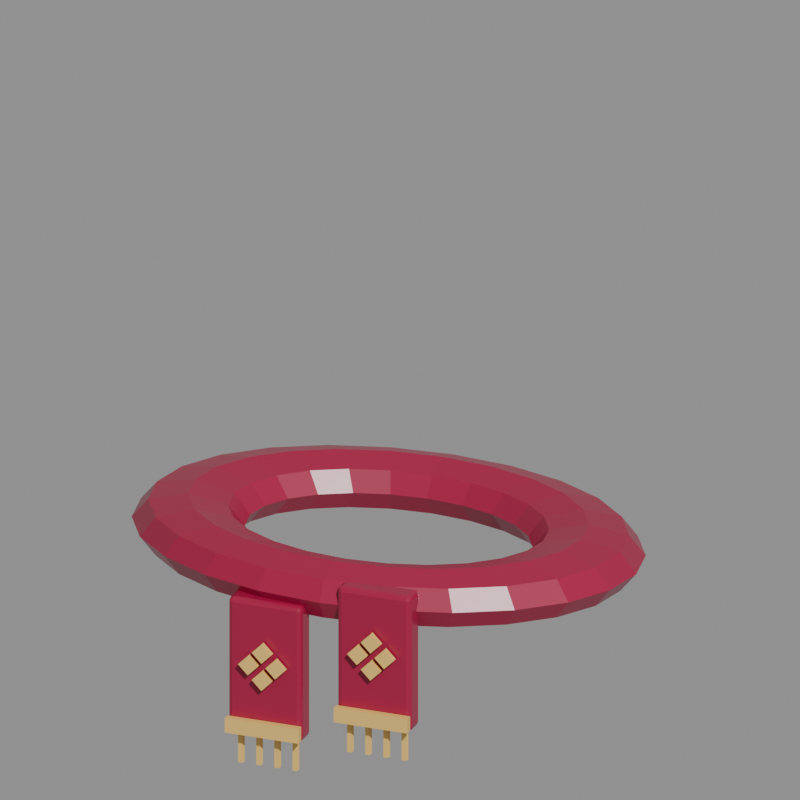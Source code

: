 # Source: silk-scarf.blend  (saved by Blender 5.2.44; exported with 4.5.12 LTS)
import bpy
from mathutils import Matrix  # noqa: F401  (used for matrix-valued properties, if any)

bpy.ops.wm.read_factory_settings(use_empty=True)
scene = bpy.context.scene
scene.name = 'Scene'

# ---- materials (node trees are filled in below, after node groups)
mat_silk_crimson = bpy.data.materials.new('silk-crimson')
mat_silk_crimson.diffuse_color = (0.3736, 0.009696, 0.05819, 1.0)
mat_silk_gold = bpy.data.materials.new('silk-gold')
mat_silk_gold.diffuse_color = (0.8751, 0.5732, 0.1542, 1.0)

# ---- material node trees
mat_silk_crimson.use_nodes = True; mat_silk_crimson.node_tree.nodes.clear()
_N = mat_silk_crimson.node_tree.nodes; _L = mat_silk_crimson.node_tree.links
n0 = _N.new('ShaderNodeBsdfPrincipled'); n0.name = 'Principled BSDF'; n0.location = (-200, 100)
n0.inputs[0].default_value = (0.3736, 0.009696, 0.05819, 1.0)
n0.inputs[2].default_value = 0.32
n0.inputs[10].default_value = 0.005
n1 = _N.new('ShaderNodeOutputMaterial'); n1.name = 'Material Output'; n1.location = (200, 100)
_L.new(n0.outputs[0], n1.inputs[0])
n1.is_active_output = True
mat_silk_gold.use_nodes = True; mat_silk_gold.node_tree.nodes.clear()
_N = mat_silk_gold.node_tree.nodes; _L = mat_silk_gold.node_tree.links
n0 = _N.new('ShaderNodeBsdfPrincipled'); n0.name = 'Principled BSDF'; n0.location = (-200, 100)
n0.inputs[0].default_value = (0.8751, 0.5732, 0.1542, 1.0)
n0.inputs[2].default_value = 0.4
n0.inputs[10].default_value = 0.005
n1 = _N.new('ShaderNodeOutputMaterial'); n1.name = 'Material Output'; n1.location = (200, 100)
_L.new(n0.outputs[0], n1.inputs[0])
n1.is_active_output = True

# ---- cameras
cam_preview = bpy.data.cameras.new('preview')
cam_preview.type = 'ORTHO'
cam_preview.ortho_scale = 0.654

# ---- meshes
me_torus = bpy.data.meshes.new('Torus')
me_torus.from_pydata([(0.218, 0.0, 0.0), (0.2039, 0.0, 0.03394), (0.17, 0.0, 0.048), (0.1361, 0.0, 0.03394), (0.122, 0.0, 5.878e-18), (0.1361, 0.0, -0.03394), (0.17, 0.0, -0.048), (0.2039, 0.0, -0.03394), (0.2106, 0.05642, 0.0), (0.197, 0.05278, 0.03394), (0.1642, 0.044, 0.048), (0.1314, 0.03521, 0.03394), (0.1178, 0.03158, 5.878e-18), (0.1314, 0.03521, -0.03394), (0.1642, 0.044, -0.048), (0.197, 0.05278, -0.03394), (0.1888, 0.109, 0.0), (0.1766, 0.102, 0.03394), (0.1472, 0.085, 0.048), (0.1178, 0.06803, 0.03394), (0.1057, 0.061, 5.878e-18), (0.1178, 0.06803, -0.03394), (0.1472, 0.085, -0.048), (0.1766, 0.102, -0.03394), (0.1541, 0.1541, 0.0), (0.1442, 0.1442, 0.03394), (0.1202, 0.1202, 0.048), (0.09621, 0.09621, 0.03394), (0.08627, 0.08627, 5.878e-18), (0.09621, 0.09621, -0.03394), (0.1202, 0.1202, -0.048), (0.1442, 0.1442, -0.03394), (0.109, 0.1888, 0.0), (0.102, 0.1766, 0.03394), (0.085, 0.1472, 0.048), (0.06803, 0.1178, 0.03394), (0.061, 0.1057, 5.878e-18), (0.06803, 0.1178, -0.03394), (0.085, 0.1472, -0.048), (0.102, 0.1766, -0.03394), (0.05642, 0.2106, 0.0), (0.05278, 0.197, 0.03394), (0.044, 0.1642, 0.048), (0.03521, 0.1314, 0.03394), (0.03158, 0.1178, 5.878e-18), (0.03521, 0.1314, -0.03394), (0.044, 0.1642, -0.048), (0.05278, 0.197, -0.03394), (1.646e-08, 0.218, 0.0), (1.54e-08, 0.2039, 0.03394), (1.283e-08, 0.17, 0.048), (1.027e-08, 0.1361, 0.03394), (9.211e-09, 0.122, 5.878e-18), (1.027e-08, 0.1361, -0.03394), (1.283e-08, 0.17, -0.048), (1.54e-08, 0.2039, -0.03394), (-0.05642, 0.2106, 0.0), (-0.05278, 0.197, 0.03394), (-0.044, 0.1642, 0.048), (-0.03521, 0.1314, 0.03394), (-0.03158, 0.1178, 5.878e-18), (-0.03521, 0.1314, -0.03394), (-0.044, 0.1642, -0.048), (-0.05278, 0.197, -0.03394), (-0.109, 0.1888, 0.0), (-0.102, 0.1766, 0.03394), (-0.085, 0.1472, 0.048), (-0.06803, 0.1178, 0.03394), (-0.061, 0.1057, 5.878e-18), (-0.06803, 0.1178, -0.03394), (-0.085, 0.1472, -0.048), (-0.102, 0.1766, -0.03394), (-0.1541, 0.1541, 0.0), (-0.1442, 0.1442, 0.03394), (-0.1202, 0.1202, 0.048), (-0.09621, 0.09621, 0.03394), (-0.08627, 0.08627, 5.878e-18), (-0.09621, 0.09621, -0.03394), (-0.1202, 0.1202, -0.048), (-0.1442, 0.1442, -0.03394), (-0.1888, 0.109, 0.0), (-0.1766, 0.102, 0.03394), (-0.1472, 0.085, 0.048), (-0.1178, 0.06803, 0.03394), (-0.1057, 0.061, 5.878e-18), (-0.1178, 0.06803, -0.03394), (-0.1472, 0.085, -0.048), (-0.1766, 0.102, -0.03394), (-0.2106, 0.05642, 0.0), (-0.197, 0.05278, 0.03394), (-0.1642, 0.044, 0.048), (-0.1314, 0.03521, 0.03394), (-0.1178, 0.03158, 5.878e-18), (-0.1314, 0.03521, -0.03394), (-0.1642, 0.044, -0.048), (-0.197, 0.05278, -0.03394), (-0.218, 1.906e-08, 0.0), (-0.2039, 1.783e-08, 0.03394), (-0.17, 1.486e-08, 0.048), (-0.1361, 1.189e-08, 0.03394), (-0.122, 1.067e-08, 5.878e-18), (-0.1361, 1.189e-08, -0.03394), (-0.17, 1.486e-08, -0.048), (-0.2039, 1.783e-08, -0.03394), (-0.2106, -0.05642, 0.0), (-0.197, -0.05278, 0.03394), (-0.1642, -0.044, 0.048), (-0.1314, -0.03521, 0.03394), (-0.1178, -0.03158, 5.878e-18), (-0.1314, -0.03521, -0.03394), (-0.1642, -0.044, -0.048), (-0.197, -0.05278, -0.03394), (-0.1888, -0.109, 0.0), (-0.1766, -0.102, 0.03394), (-0.1472, -0.085, 0.048), (-0.1178, -0.06803, 0.03394), (-0.1057, -0.061, 5.878e-18), (-0.1178, -0.06803, -0.03394), (-0.1472, -0.085, -0.048), (-0.1766, -0.102, -0.03394), (-0.1541, -0.1541, 0.0), (-0.1442, -0.1442, 0.03394), (-0.1202, -0.1202, 0.048), (-0.09621, -0.09621, 0.03394), (-0.08627, -0.08627, 5.878e-18), (-0.09621, -0.09621, -0.03394), (-0.1202, -0.1202, -0.048), (-0.1442, -0.1442, -0.03394), (-0.109, -0.1888, 0.0), (-0.102, -0.1766, 0.03394), (-0.085, -0.1472, 0.048), (-0.06803, -0.1178, 0.03394), (-0.061, -0.1057, 5.878e-18), (-0.06803, -0.1178, -0.03394), (-0.085, -0.1472, -0.048), (-0.102, -0.1766, -0.03394), (-0.05642, -0.2106, 0.0), (-0.05278, -0.197, 0.03394), (-0.044, -0.1642, 0.048), (-0.03521, -0.1314, 0.03394), (-0.03158, -0.1178, 5.878e-18), (-0.03521, -0.1314, -0.03394), (-0.044, -0.1642, -0.048), (-0.05278, -0.197, -0.03394), (1.646e-08, -0.218, 0.0), (1.54e-08, -0.2039, 0.03394), (1.283e-08, -0.17, 0.048), (1.027e-08, -0.1361, 0.03394), (9.211e-09, -0.122, 5.878e-18), (1.027e-08, -0.1361, -0.03394), (1.283e-08, -0.17, -0.048), (1.54e-08, -0.2039, -0.03394), (0.05642, -0.2106, 0.0), (0.05278, -0.197, 0.03394), (0.044, -0.1642, 0.048), (0.03521, -0.1314, 0.03394), (0.03158, -0.1178, 5.878e-18), (0.03521, -0.1314, -0.03394), (0.044, -0.1642, -0.048), (0.05278, -0.197, -0.03394), (0.109, -0.1888, 0.0), (0.102, -0.1766, 0.03394), (0.085, -0.1472, 0.048), (0.06803, -0.1178, 0.03394), (0.061, -0.1057, 5.878e-18), (0.06803, -0.1178, -0.03394), (0.085, -0.1472, -0.048), (0.102, -0.1766, -0.03394), (0.1541, -0.1541, 0.0), (0.1442, -0.1442, 0.03394), (0.1202, -0.1202, 0.048), (0.09621, -0.09621, 0.03394), (0.08627, -0.08627, 5.878e-18), (0.09621, -0.09621, -0.03394), (0.1202, -0.1202, -0.048), (0.1442, -0.1442, -0.03394), (0.1888, -0.109, 0.0), (0.1766, -0.102, 0.03394), (0.1472, -0.085, 0.048), (0.1178, -0.06803, 0.03394), (0.1057, -0.061, 5.878e-18), (0.1178, -0.06803, -0.03394), (0.1472, -0.085, -0.048), (0.1766, -0.102, -0.03394), (0.2106, -0.05642, 0.0), (0.197, -0.05278, 0.03394), (0.1642, -0.044, 0.048), (0.1314, -0.03521, 0.03394), (0.1178, -0.03158, 5.878e-18), (0.1314, -0.03521, -0.03394), (0.1642, -0.044, -0.048), (0.197, -0.05278, -0.03394)], [], [(0, 8, 9, 1), (1, 9, 10, 2), (2, 10, 11, 3), (3, 11, 12, 4), (4, 12, 13, 5), (5, 13, 14, 6), (6, 14, 15, 7), (7, 15, 8, 0), (8, 16, 17, 9), (9, 17, 18, 10), (10, 18, 19, 11), (11, 19, 20, 12), (12, 20, 21, 13), (13, 21, 22, 14), (14, 22, 23, 15), (15, 23, 16, 8), (16, 24, 25, 17), (17, 25, 26, 18), (18, 26, 27, 19), (19, 27, 28, 20), (20, 28, 29, 21), (21, 29, 30, 22), (22, 30, 31, 23), (23, 31, 24, 16), (24, 32, 33, 25), (25, 33, 34, 26), (26, 34, 35, 27), (27, 35, 36, 28), (28, 36, 37, 29), (29, 37, 38, 30), (30, 38, 39, 31), (31, 39, 32, 24), (32, 40, 41, 33), (33, 41, 42, 34), (34, 42, 43, 35), (35, 43, 44, 36), (36, 44, 45, 37), (37, 45, 46, 38), (38, 46, 47, 39), (39, 47, 40, 32), (40, 48, 49, 41), (41, 49, 50, 42), (42, 50, 51, 43), (43, 51, 52, 44), (44, 52, 53, 45), (45, 53, 54, 46), (46, 54, 55, 47), (47, 55, 48, 40), (48, 56, 57, 49), (49, 57, 58, 50), (50, 58, 59, 51), (51, 59, 60, 52), (52, 60, 61, 53), (53, 61, 62, 54), (54, 62, 63, 55), (55, 63, 56, 48), (56, 64, 65, 57), (57, 65, 66, 58), (58, 66, 67, 59), (59, 67, 68, 60), (60, 68, 69, 61), (61, 69, 70, 62), (62, 70, 71, 63), (63, 71, 64, 56), (64, 72, 73, 65), (65, 73, 74, 66), (66, 74, 75, 67), (67, 75, 76, 68), (68, 76, 77, 69), (69, 77, 78, 70), (70, 78, 79, 71), (71, 79, 72, 64), (72, 80, 81, 73), (73, 81, 82, 74), (74, 82, 83, 75), (75, 83, 84, 76), (76, 84, 85, 77), (77, 85, 86, 78), (78, 86, 87, 79), (79, 87, 80, 72), (80, 88, 89, 81), (81, 89, 90, 82), (82, 90, 91, 83), (83, 91, 92, 84), (84, 92, 93, 85), (85, 93, 94, 86), (86, 94, 95, 87), (87, 95, 88, 80), (88, 96, 97, 89), (89, 97, 98, 90), (90, 98, 99, 91), (91, 99, 100, 92), (92, 100, 101, 93), (93, 101, 102, 94), (94, 102, 103, 95), (95, 103, 96, 88), (96, 104, 105, 97), (97, 105, 106, 98), (98, 106, 107, 99), (99, 107, 108, 100), (100, 108, 109, 101), (101, 109, 110, 102), (102, 110, 111, 103), (103, 111, 104, 96), (104, 112, 113, 105), (105, 113, 114, 106), (106, 114, 115, 107), (107, 115, 116, 108), (108, 116, 117, 109), (109, 117, 118, 110), (110, 118, 119, 111), (111, 119, 112, 104), (112, 120, 121, 113), (113, 121, 122, 114), (114, 122, 123, 115), (115, 123, 124, 116), (116, 124, 125, 117), (117, 125, 126, 118), (118, 126, 127, 119), (119, 127, 120, 112), (120, 128, 129, 121), (121, 129, 130, 122), (122, 130, 131, 123), (123, 131, 132, 124), (124, 132, 133, 125), (125, 133, 134, 126), (126, 134, 135, 127), (127, 135, 128, 120), (128, 136, 137, 129), (129, 137, 138, 130), (130, 138, 139, 131), (131, 139, 140, 132), (132, 140, 141, 133), (133, 141, 142, 134), (134, 142, 143, 135), (135, 143, 136, 128), (136, 144, 145, 137), (137, 145, 146, 138), (138, 146, 147, 139), (139, 147, 148, 140), (140, 148, 149, 141), (141, 149, 150, 142), (142, 150, 151, 143), (143, 151, 144, 136), (144, 152, 153, 145), (145, 153, 154, 146), (146, 154, 155, 147), (147, 155, 156, 148), (148, 156, 157, 149), (149, 157, 158, 150), (150, 158, 159, 151), (151, 159, 152, 144), (152, 160, 161, 153), (153, 161, 162, 154), (154, 162, 163, 155), (155, 163, 164, 156), (156, 164, 165, 157), (157, 165, 166, 158), (158, 166, 167, 159), (159, 167, 160, 152), (160, 168, 169, 161), (161, 169, 170, 162), (162, 170, 171, 163), (163, 171, 172, 164), (164, 172, 173, 165), (165, 173, 174, 166), (166, 174, 175, 167), (167, 175, 168, 160), (168, 176, 177, 169), (169, 177, 178, 170), (170, 178, 179, 171), (171, 179, 180, 172), (172, 180, 181, 173), (173, 181, 182, 174), (174, 182, 183, 175), (175, 183, 176, 168), (176, 184, 185, 177), (177, 185, 186, 178), (178, 186, 187, 179), (179, 187, 188, 180), (180, 188, 189, 181), (181, 189, 190, 182), (182, 190, 191, 183), (183, 191, 184, 176), (184, 0, 1, 185), (185, 1, 2, 186), (186, 2, 3, 187), (187, 3, 4, 188), (188, 4, 5, 189), (189, 5, 6, 190), (190, 6, 7, 191), (191, 7, 0, 184)])
_uv = me_torus.uv_layers.new(name='UVMap')
_uv.uv.foreach_set('vector', [0.5, 0.5, 0.5417, 0.5, 0.5417, 0.625, 0.5, 0.625, 0.5, 0.625, 0.5417, 0.625, 0.5417, 0.75, 0.5, 0.75, 0.5, 0.75, 0.5417, 0.75, 0.5417, 0.875, 0.5, 0.875, 0.5, 0.875, 0.5417, 0.875, 0.5417, 1.0, 0.5, 1.0, 0.5, 0.0, 0.5417, 0.0, 0.5417, 0.125, 0.5, 0.125, 0.5, 0.125, 0.5417, 0.125, 0.5417, 0.25, 0.5, 0.25, 0.5, 0.25, 0.5417, 0.25, 0.5417, 0.375, 0.5, 0.375, 0.5, 0.375, 0.5417, 0.375, 0.5417, 0.5, 0.5, 0.5, 0.5417, 0.5, 0.5833, 0.5, 0.5833, 0.625, 0.5417, 0.625, 0.5417, 0.625, 0.5833, 0.625, 0.5833, 0.75, 0.5417, 0.75, 0.5417, 0.75, 0.5833, 0.75, 0.5833, 0.875, 0.5417, 0.875, 0.5417, 0.875, 0.5833, 0.875, 0.5833, 1.0, 0.5417, 1.0, 0.5417, 0.0, 0.5833, 0.0, 0.5833, 0.125, 0.5417, 0.125, 0.5417, 0.125, 0.5833, 0.125, 0.5833, 0.25, 0.5417, 0.25, 0.5417, 0.25, 0.5833, 0.25, 0.5833, 0.375, 0.5417, 0.375, 0.5417, 0.375, 0.5833, 0.375, 0.5833, 0.5, 0.5417, 0.5, 0.5833, 0.5, 0.625, 0.5, 0.625, 0.625, 0.5833, 0.625, 0.5833, 0.625, 0.625, 0.625, 0.625, 0.75, 0.5833, 0.75, 0.5833, 0.75, 0.625, 0.75, 0.625, 0.875, 0.5833, 0.875, 0.5833, 0.875, 0.625, 0.875, 0.625, 1.0, 0.5833, 1.0, 0.5833, 0.0, 0.625, 0.0, 0.625, 0.125, 0.5833, 0.125, 0.5833, 0.125, 0.625, 0.125, 0.625, 0.25, 0.5833, 0.25, 0.5833, 0.25, 0.625, 0.25, 0.625, 0.375, 0.5833, 0.375, 0.5833, 0.375, 0.625, 0.375, 0.625, 0.5, 0.5833, 0.5, 0.625, 0.5, 0.6667, 0.5, 0.6667, 0.625, 0.625, 0.625, 0.625, 0.625, 0.6667, 0.625, 0.6667, 0.75, 0.625, 0.75, 0.625, 0.75, 0.6667, 0.75, 0.6667, 0.875, 0.625, 0.875, 0.625, 0.875, 0.6667, 0.875, 0.6667, 1.0, 0.625, 1.0, 0.625, 0.0, 0.6667, 0.0, 0.6667, 0.125, 0.625, 0.125, 0.625, 0.125, 0.6667, 0.125, 0.6667, 0.25, 0.625, 0.25, 0.625, 0.25, 0.6667, 0.25, 0.6667, 0.375, 0.625, 0.375, 0.625, 0.375, 0.6667, 0.375, 0.6667, 0.5, 0.625, 0.5, 0.6667, 0.5, 0.7083, 0.5, 0.7083, 0.625, 0.6667, 0.625, 0.6667, 0.625, 0.7083, 0.625, 0.7083, 0.75, 0.6667, 0.75, 0.6667, 0.75, 0.7083, 0.75, 0.7083, 0.875, 0.6667, 0.875, 0.6667, 0.875, 0.7083, 0.875, 0.7083, 1.0, 0.6667, 1.0, 0.6667, 0.0, 0.7083, 0.0, 0.7083, 0.125, 0.6667, 0.125, 0.6667, 0.125, 0.7083, 0.125, 0.7083, 0.25, 0.6667, 0.25, 0.6667, 0.25, 0.7083, 0.25, 0.7083, 0.375, 0.6667, 0.375, 0.6667, 0.375, 0.7083, 0.375, 0.7083, 0.5, 0.6667, 0.5, 0.7083, 0.5, 0.75, 0.5, 0.75, 0.625, 0.7083, 0.625, 0.7083, 0.625, 0.75, 0.625, 0.75, 0.75, 0.7083, 0.75, 0.7083, 0.75, 0.75, 0.75, 0.75, 0.875, 0.7083, 0.875, 0.7083, 0.875, 0.75, 0.875, 0.75, 1.0, 0.7083, 1.0, 0.7083, 0.0, 0.75, 0.0, 0.75, 0.125, 0.7083, 0.125, 0.7083, 0.125, 0.75, 0.125, 0.75, 0.25, 0.7083, 0.25, 0.7083, 0.25, 0.75, 0.25, 0.75, 0.375, 0.7083, 0.375, 0.7083, 0.375, 0.75, 0.375, 0.75, 0.5, 0.7083, 0.5, 0.75, 0.5, 0.7917, 0.5, 0.7917, 0.625, 0.75, 0.625, 0.75, 0.625, 0.7917, 0.625, 0.7917, 0.75, 0.75, 0.75, 0.75, 0.75, 0.7917, 0.75, 0.7917, 0.875, 0.75, 0.875, 0.75, 0.875, 0.7917, 0.875, 0.7917, 1.0, 0.75, 1.0, 0.75, 0.0, 0.7917, 0.0, 0.7917, 0.125, 0.75, 0.125, 0.75, 0.125, 0.7917, 0.125, 0.7917, 0.25, 0.75, 0.25, 0.75, 0.25, 0.7917, 0.25, 0.7917, 0.375, 0.75, 0.375, 0.75, 0.375, 0.7917, 0.375, 0.7917, 0.5, 0.75, 0.5, 0.7917, 0.5, 0.8333, 0.5, 0.8333, 0.625, 0.7917, 0.625, 0.7917, 0.625, 0.8333, 0.625, 0.8333, 0.75, 0.7917, 0.75, 0.7917, 0.75, 0.8333, 0.75, 0.8333, 0.875, 0.7917, 0.875, 0.7917, 0.875, 0.8333, 0.875, 0.8333, 1.0, 0.7917, 1.0, 0.7917, 0.0, 0.8333, 0.0, 0.8333, 0.125, 0.7917, 0.125, 0.7917, 0.125, 0.8333, 0.125, 0.8333, 0.25, 0.7917, 0.25, 0.7917, 0.25, 0.8333, 0.25, 0.8333, 0.375, 0.7917, 0.375, 0.7917, 0.375, 0.8333, 0.375, 0.8333, 0.5, 0.7917, 0.5, 0.8333, 0.5, 0.875, 0.5, 0.875, 0.625, 0.8333, 0.625, 0.8333, 0.625, 0.875, 0.625, 0.875, 0.75, 0.8333, 0.75, 0.8333, 0.75, 0.875, 0.75, 0.875, 0.875, 0.8333, 0.875, 0.8333, 0.875, 0.875, 0.875, 0.875, 1.0, 0.8333, 1.0, 0.8333, 0.0, 0.875, 0.0, 0.875, 0.125, 0.8333, 0.125, 0.8333, 0.125, 0.875, 0.125, 0.875, 0.25, 0.8333, 0.25, 0.8333, 0.25, 0.875, 0.25, 0.875, 0.375, 0.8333, 0.375, 0.8333, 0.375, 0.875, 0.375, 0.875, 0.5, 0.8333, 0.5, 0.875, 0.5, 0.9167, 0.5, 0.9167, 0.625, 0.875, 0.625, 0.875, 0.625, 0.9167, 0.625, 0.9167, 0.75, 0.875, 0.75, 0.875, 0.75, 0.9167, 0.75, 0.9167, 0.875, 0.875, 0.875, 0.875, 0.875, 0.9167, 0.875, 0.9167, 1.0, 0.875, 1.0, 0.875, 0.0, 0.9167, 0.0, 0.9167, 0.125, 0.875, 0.125, 0.875, 0.125, 0.9167, 0.125, 0.9167, 0.25, 0.875, 0.25, 0.875, 0.25, 0.9167, 0.25, 0.9167, 0.375, 0.875, 0.375, 0.875, 0.375, 0.9167, 0.375, 0.9167, 0.5, 0.875, 0.5, 0.9167, 0.5, 0.9583, 0.5, 0.9583, 0.625, 0.9167, 0.625, 0.9167, 0.625, 0.9583, 0.625, 0.9583, 0.75, 0.9167, 0.75, 0.9167, 0.75, 0.9583, 0.75, 0.9583, 0.875, 0.9167, 0.875, 0.9167, 0.875, 0.9583, 0.875, 0.9583, 1.0, 0.9167, 1.0, 0.9167, 0.0, 0.9583, 0.0, 0.9583, 0.125, 0.9167, 0.125, 0.9167, 0.125, 0.9583, 0.125, 0.9583, 0.25, 0.9167, 0.25, 0.9167, 0.25, 0.9583, 0.25, 0.9583, 0.375, 0.9167, 0.375, 0.9167, 0.375, 0.9583, 0.375, 0.9583, 0.5, 0.9167, 0.5, 0.9583, 0.5, 1.0, 0.5, 1.0, 0.625, 0.9583, 0.625, 0.9583, 0.625, 1.0, 0.625, 1.0, 0.75, 0.9583, 0.75, 0.9583, 0.75, 1.0, 0.75, 1.0, 0.875, 0.9583, 0.875, 0.9583, 0.875, 1.0, 0.875, 1.0, 1.0, 0.9583, 1.0, 0.9583, 0.0, 1.0, 0.0, 1.0, 0.125, 0.9583, 0.125, 0.9583, 0.125, 1.0, 0.125, 1.0, 0.25, 0.9583, 0.25, 0.9583, 0.25, 1.0, 0.25, 1.0, 0.375, 0.9583, 0.375, 0.9583, 0.375, 1.0, 0.375, 1.0, 0.5, 0.9583, 0.5, -4.441e-16, 0.5, 0.04167, 0.5, 0.04167, 0.625, -4.441e-16, 0.625, -4.441e-16, 0.625, 0.04167, 0.625, 0.04167, 0.75, -4.441e-16, 0.75, -4.441e-16, 0.75, 0.04167, 0.75, 0.04167, 0.875, -4.441e-16, 0.875, -4.441e-16, 0.875, 0.04167, 0.875, 0.04167, 1.0, -4.441e-16, 1.0, -4.441e-16, 0.0, 0.04167, 0.0, 0.04167, 0.125, -4.441e-16, 0.125, -4.441e-16, 0.125, 0.04167, 0.125, 0.04167, 0.25, -4.441e-16, 0.25, -4.441e-16, 0.25, 0.04167, 0.25, 0.04167, 0.375, -4.441e-16, 0.375, -4.441e-16, 0.375, 0.04167, 0.375, 0.04167, 0.5, -4.441e-16, 0.5, 0.04167, 0.5, 0.08333, 0.5, 0.08333, 0.625, 0.04167, 0.625, 0.04167, 0.625, 0.08333, 0.625, 0.08333, 0.75, 0.04167, 0.75, 0.04167, 0.75, 0.08333, 0.75, 0.08333, 0.875, 0.04167, 0.875, 0.04167, 0.875, 0.08333, 0.875, 0.08333, 1.0, 0.04167, 1.0, 0.04167, 0.0, 0.08333, 0.0, 0.08333, 0.125, 0.04167, 0.125, 0.04167, 0.125, 0.08333, 0.125, 0.08333, 0.25, 0.04167, 0.25, 0.04167, 0.25, 0.08333, 0.25, 0.08333, 0.375, 0.04167, 0.375, 0.04167, 0.375, 0.08333, 0.375, 0.08333, 0.5, 0.04167, 0.5, 0.08333, 0.5, 0.125, 0.5, 0.125, 0.625, 0.08333, 0.625, 0.08333, 0.625, 0.125, 0.625, 0.125, 0.75, 0.08333, 0.75, 0.08333, 0.75, 0.125, 0.75, 0.125, 0.875, 0.08333, 0.875, 0.08333, 0.875, 0.125, 0.875, 0.125, 1.0, 0.08333, 1.0, 0.08333, 0.0, 0.125, 0.0, 0.125, 0.125, 0.08333, 0.125, 0.08333, 0.125, 0.125, 0.125, 0.125, 0.25, 0.08333, 0.25, 0.08333, 0.25, 0.125, 0.25, 0.125, 0.375, 0.08333, 0.375, 0.08333, 0.375, 0.125, 0.375, 0.125, 0.5, 0.08333, 0.5, 0.125, 0.5, 0.1667, 0.5, 0.1667, 0.625, 0.125, 0.625, 0.125, 0.625, 0.1667, 0.625, 0.1667, 0.75, 0.125, 0.75, 0.125, 0.75, 0.1667, 0.75, 0.1667, 0.875, 0.125, 0.875, 0.125, 0.875, 0.1667, 0.875, 0.1667, 1.0, 0.125, 1.0, 0.125, 0.0, 0.1667, 0.0, 0.1667, 0.125, 0.125, 0.125, 0.125, 0.125, 0.1667, 0.125, 0.1667, 0.25, 0.125, 0.25, 0.125, 0.25, 0.1667, 0.25, 0.1667, 0.375, 0.125, 0.375, 0.125, 0.375, 0.1667, 0.375, 0.1667, 0.5, 0.125, 0.5, 0.1667, 0.5, 0.2083, 0.5, 0.2083, 0.625, 0.1667, 0.625, 0.1667, 0.625, 0.2083, 0.625, 0.2083, 0.75, 0.1667, 0.75, 0.1667, 0.75, 0.2083, 0.75, 0.2083, 0.875, 0.1667, 0.875, 0.1667, 0.875, 0.2083, 0.875, 0.2083, 1.0, 0.1667, 1.0, 0.1667, 0.0, 0.2083, 0.0, 0.2083, 0.125, 0.1667, 0.125, 0.1667, 0.125, 0.2083, 0.125, 0.2083, 0.25, 0.1667, 0.25, 0.1667, 0.25, 0.2083, 0.25, 0.2083, 0.375, 0.1667, 0.375, 0.1667, 0.375, 0.2083, 0.375, 0.2083, 0.5, 0.1667, 0.5, 0.2083, 0.5, 0.25, 0.5, 0.25, 0.625, 0.2083, 0.625, 0.2083, 0.625, 0.25, 0.625, 0.25, 0.75, 0.2083, 0.75, 0.2083, 0.75, 0.25, 0.75, 0.25, 0.875, 0.2083, 0.875, 0.2083, 0.875, 0.25, 0.875, 0.25, 1.0, 0.2083, 1.0, 0.2083, 0.0, 0.25, 0.0, 0.25, 0.125, 0.2083, 0.125, 0.2083, 0.125, 0.25, 0.125, 0.25, 0.25, 0.2083, 0.25, 0.2083, 0.25, 0.25, 0.25, 0.25, 0.375, 0.2083, 0.375, 0.2083, 0.375, 0.25, 0.375, 0.25, 0.5, 0.2083, 0.5, 0.25, 0.5, 0.2917, 0.5, 0.2917, 0.625, 0.25, 0.625, 0.25, 0.625, 0.2917, 0.625, 0.2917, 0.75, 0.25, 0.75, 0.25, 0.75, 0.2917, 0.75, 0.2917, 0.875, 0.25, 0.875, 0.25, 0.875, 0.2917, 0.875, 0.2917, 1.0, 0.25, 1.0, 0.25, 0.0, 0.2917, 0.0, 0.2917, 0.125, 0.25, 0.125, 0.25, 0.125, 0.2917, 0.125, 0.2917, 0.25, 0.25, 0.25, 0.25, 0.25, 0.2917, 0.25, 0.2917, 0.375, 0.25, 0.375, 0.25, 0.375, 0.2917, 0.375, 0.2917, 0.5, 0.25, 0.5, 0.2917, 0.5, 0.3333, 0.5, 0.3333, 0.625, 0.2917, 0.625, 0.2917, 0.625, 0.3333, 0.625, 0.3333, 0.75, 0.2917, 0.75, 0.2917, 0.75, 0.3333, 0.75, 0.3333, 0.875, 0.2917, 0.875, 0.2917, 0.875, 0.3333, 0.875, 0.3333, 1.0, 0.2917, 1.0, 0.2917, 0.0, 0.3333, 0.0, 0.3333, 0.125, 0.2917, 0.125, 0.2917, 0.125, 0.3333, 0.125, 0.3333, 0.25, 0.2917, 0.25, 0.2917, 0.25, 0.3333, 0.25, 0.3333, 0.375, 0.2917, 0.375, 0.2917, 0.375, 0.3333, 0.375, 0.3333, 0.5, 0.2917, 0.5, 0.3333, 0.5, 0.375, 0.5, 0.375, 0.625, 0.3333, 0.625, 0.3333, 0.625, 0.375, 0.625, 0.375, 0.75, 0.3333, 0.75, 0.3333, 0.75, 0.375, 0.75, 0.375, 0.875, 0.3333, 0.875, 0.3333, 0.875, 0.375, 0.875, 0.375, 1.0, 0.3333, 1.0, 0.3333, 0.0, 0.375, 0.0, 0.375, 0.125, 0.3333, 0.125, 0.3333, 0.125, 0.375, 0.125, 0.375, 0.25, 0.3333, 0.25, 0.3333, 0.25, 0.375, 0.25, 0.375, 0.375, 0.3333, 0.375, 0.3333, 0.375, 0.375, 0.375, 0.375, 0.5, 0.3333, 0.5, 0.375, 0.5, 0.4167, 0.5, 0.4167, 0.625, 0.375, 0.625, 0.375, 0.625, 0.4167, 0.625, 0.4167, 0.75, 0.375, 0.75, 0.375, 0.75, 0.4167, 0.75, 0.4167, 0.875, 0.375, 0.875, 0.375, 0.875, 0.4167, 0.875, 0.4167, 1.0, 0.375, 1.0, 0.375, 0.0, 0.4167, 0.0, 0.4167, 0.125, 0.375, 0.125, 0.375, 0.125, 0.4167, 0.125, 0.4167, 0.25, 0.375, 0.25, 0.375, 0.25, 0.4167, 0.25, 0.4167, 0.375, 0.375, 0.375, 0.375, 0.375, 0.4167, 0.375, 0.4167, 0.5, 0.375, 0.5, 0.4167, 0.5, 0.4583, 0.5, 0.4583, 0.625, 0.4167, 0.625, 0.4167, 0.625, 0.4583, 0.625, 0.4583, 0.75, 0.4167, 0.75, 0.4167, 0.75, 0.4583, 0.75, 0.4583, 0.875, 0.4167, 0.875, 0.4167, 0.875, 0.4583, 0.875, 0.4583, 1.0, 0.4167, 1.0, 0.4167, 0.0, 0.4583, 0.0, 0.4583, 0.125, 0.4167, 0.125, 0.4167, 0.125, 0.4583, 0.125, 0.4583, 0.25, 0.4167, 0.25, 0.4167, 0.25, 0.4583, 0.25, 0.4583, 0.375, 0.4167, 0.375, 0.4167, 0.375, 0.4583, 0.375, 0.4583, 0.5, 0.4167, 0.5, 0.4583, 0.5, 0.5, 0.5, 0.5, 0.625, 0.4583, 0.625, 0.4583, 0.625, 0.5, 0.625, 0.5, 0.75, 0.4583, 0.75, 0.4583, 0.75, 0.5, 0.75, 0.5, 0.875, 0.4583, 0.875, 0.4583, 0.875, 0.5, 0.875, 0.5, 1.0, 0.4583, 1.0, 0.4583, 0.0, 0.5, 0.0, 0.5, 0.125, 0.4583, 0.125, 0.4583, 0.125, 0.5, 0.125, 0.5, 0.25, 0.4583, 0.25, 0.4583, 0.25, 0.5, 0.25, 0.5, 0.375, 0.4583, 0.375, 0.4583, 0.375, 0.5, 0.375, 0.5, 0.5, 0.4583, 0.5])
me_torus.materials.append(mat_silk_crimson)
me_torus.update()
me_cube = bpy.data.meshes.new('Cube')
me_cube.from_pydata([(-0.0285, -0.0065, -0.06), (-0.0285, -0.0105, -0.056), (-0.0325, -0.0065, -0.056), (-0.0285, -0.009328, -0.05883), (-0.03081, -0.008809, -0.05831), (-0.03133, -0.009328, -0.056), (-0.03133, -0.0065, -0.05883), (-0.0285, -0.0105, 0.056), (-0.0285, -0.0065, 0.06), (-0.0325, -0.0065, 0.056), (-0.0285, -0.009328, 0.05883), (-0.03081, -0.008809, 0.05831), (-0.03133, -0.0065, 0.05883), (-0.03133, -0.009328, 0.056), (-0.0285, 0.0065, -0.06), (-0.0325, 0.0065, -0.056), (-0.0285, 0.0105, -0.056), (-0.03133, 0.0065, -0.05883), (-0.03081, 0.008809, -0.05831), (-0.03133, 0.009328, -0.056), (-0.0285, 0.009328, -0.05883), (-0.0285, 0.0065, 0.06), (-0.0285, 0.0105, 0.056), (-0.0325, 0.0065, 0.056), (-0.0285, 0.009328, 0.05883), (-0.03081, 0.008809, 0.05831), (-0.03133, 0.009328, 0.056), (-0.03133, 0.0065, 0.05883), (0.0285, -0.0065, -0.06), (0.0325, -0.0065, -0.056), (0.0285, -0.0105, -0.056), (0.03133, -0.0065, -0.05883), (0.03081, -0.008809, -0.05831), (0.03133, -0.009328, -0.056), (0.0285, -0.009328, -0.05883), (0.0285, -0.0065, 0.06), (0.0285, -0.0105, 0.056), (0.0325, -0.0065, 0.056), (0.0285, -0.009328, 0.05883), (0.03081, -0.008809, 0.05831), (0.03133, -0.009328, 0.056), (0.03133, -0.0065, 0.05883), (0.0285, 0.0065, -0.06), (0.0285, 0.0105, -0.056), (0.0325, 0.0065, -0.056), (0.0285, 0.009328, -0.05883), (0.03081, 0.008809, -0.05831), (0.03133, 0.009328, -0.056), (0.03133, 0.0065, -0.05883), (0.0285, 0.0065, 0.06), (0.0325, 0.0065, 0.056), (0.0285, 0.0105, 0.056), (0.03133, 0.0065, 0.05883), (0.03081, 0.008809, 0.05831), (0.03133, 0.009328, 0.056), (0.0285, 0.009328, 0.05883)], [], [(0, 3, 4, 6), (1, 5, 4, 3), (2, 6, 4, 5), (7, 10, 11, 13), (8, 12, 11, 10), (9, 13, 11, 12), (14, 17, 18, 20), (15, 19, 18, 17), (16, 20, 18, 19), (21, 24, 25, 27), (22, 26, 25, 24), (23, 27, 25, 26), (28, 31, 32, 34), (29, 33, 32, 31), (30, 34, 32, 33), (35, 38, 39, 41), (36, 40, 39, 38), (37, 41, 39, 40), (42, 45, 46, 48), (43, 47, 46, 45), (44, 48, 46, 47), (49, 52, 53, 55), (50, 54, 53, 52), (51, 55, 53, 54), (14, 0, 6, 17), (17, 6, 2, 15), (1, 7, 13, 5), (5, 13, 9, 2), (8, 21, 27, 12), (12, 27, 23, 9), (22, 16, 19, 26), (26, 19, 15, 23), (42, 14, 20, 45), (45, 20, 16, 43), (21, 49, 55, 24), (24, 55, 51, 22), (50, 44, 47, 54), (54, 47, 43, 51), (28, 42, 48, 31), (31, 48, 44, 29), (49, 35, 41, 52), (52, 41, 37, 50), (36, 30, 33, 40), (40, 33, 29, 37), (0, 28, 34, 3), (3, 34, 30, 1), (35, 8, 10, 38), (38, 10, 7, 36), (14, 42, 28, 0), (2, 9, 23, 15), (30, 36, 7, 1), (49, 21, 8, 35), (16, 22, 51, 43), (44, 50, 37, 29)])
_uv = me_cube.uv_layers.new(name='UVMap')
_uv.uv.foreach_set('vector', [0.1404, 0.7024, 0.1404, 0.75, 0.1315, 0.75, 0.125, 0.7024, 0.3833, 0.9846, 0.3833, 1.0, 0.3785, 1.0, 0.375, 0.9846, 0.3833, 0.04762, 0.375, 0.04762, 0.375, 0.02013, 0.3833, 0.0, 0.6167, 0.9846, 0.625, 0.9846, 0.625, 0.9935, 0.6167, 1.0, 0.8596, 0.7024, 0.875, 0.7024, 0.875, 0.7299, 0.8596, 0.75, 0.6167, 0.04762, 0.6167, 0.0, 0.6215, 0.0, 0.625, 0.04762, 0.1404, 0.5476, 0.125, 0.5476, 0.125, 0.5201, 0.1404, 0.5, 0.3833, 0.2024, 0.3833, 0.25, 0.3768, 0.2533, 0.375, 0.2024, 0.3833, 0.2654, 0.375, 0.2654, 0.3768, 0.2533, 0.3833, 0.25, 0.8596, 0.5476, 0.8596, 0.5, 0.8685, 0.5, 0.875, 0.5476, 0.6167, 0.2654, 0.6167, 0.25, 0.6232, 0.2399, 0.625, 0.2654, 0.6167, 0.2024, 0.625, 0.2024, 0.6232, 0.2399, 0.6167, 0.25, 0.3596, 0.7024, 0.375, 0.7024, 0.3762, 0.7455, 0.3673, 0.7577, 0.3833, 0.7024, 0.3833, 0.75, 0.3762, 0.7455, 0.375, 0.7024, 0.3833, 0.7654, 0.3673, 0.7577, 0.3762, 0.7455, 0.3833, 0.75, 0.6404, 0.7024, 0.6327, 0.7577, 0.626, 0.7433, 0.625, 0.7024, 0.6167, 0.7654, 0.6167, 0.75, 0.626, 0.7433, 0.6327, 0.7577, 0.6167, 0.7024, 0.625, 0.7024, 0.626, 0.7433, 0.6167, 0.75, 0.3596, 0.5476, 0.3673, 0.4923, 0.374, 0.5067, 0.375, 0.5476, 0.3833, 0.4846, 0.3833, 0.5, 0.374, 0.5067, 0.3673, 0.4923, 0.3833, 0.5476, 0.375, 0.5476, 0.374, 0.5067, 0.3833, 0.5, 0.6404, 0.5476, 0.625, 0.5476, 0.6238, 0.5045, 0.6327, 0.4923, 0.6167, 0.5476, 0.6167, 0.5, 0.6238, 0.5045, 0.625, 0.5476, 0.6167, 0.4846, 0.6327, 0.4923, 0.6238, 0.5045, 0.6167, 0.5, 0.1404, 0.5476, 0.1404, 0.7024, 0.125, 0.7024, 0.125, 0.5476, 0.375, 0.2024, 0.375, 0.04762, 0.3833, 0.04762, 0.3833, 0.2024, 0.3833, 0.9846, 0.6167, 0.9846, 0.6167, 1.0, 0.3833, 1.0, 0.3833, 0.0, 0.6167, 0.0, 0.6167, 0.04762, 0.3833, 0.04762, 0.8596, 0.7024, 0.8596, 0.5476, 0.875, 0.5476, 0.875, 0.7024, 0.625, 0.04762, 0.625, 0.2024, 0.6167, 0.2024, 0.6167, 0.04762, 0.6167, 0.2654, 0.3833, 0.2654, 0.3833, 0.25, 0.6167, 0.25, 0.6167, 0.25, 0.3833, 0.25, 0.3833, 0.2024, 0.6167, 0.2024, 0.3596, 0.5476, 0.1404, 0.5476, 0.1404, 0.5, 0.3673, 0.4923, 0.3673, 0.4923, 0.375, 0.2654, 0.3833, 0.2654, 0.3833, 0.4846, 0.8596, 0.5476, 0.6404, 0.5476, 0.6327, 0.4923, 0.8596, 0.5, 0.625, 0.2654, 0.6327, 0.4923, 0.6167, 0.4846, 0.6167, 0.2654, 0.6167, 0.5476, 0.3833, 0.5476, 0.3833, 0.5, 0.6167, 0.5, 0.6167, 0.5, 0.3833, 0.5, 0.3833, 0.4846, 0.6167, 0.4846, 0.3596, 0.7024, 0.3596, 0.5476, 0.375, 0.5476, 0.375, 0.7024, 0.375, 0.7024, 0.375, 0.5476, 0.3833, 0.5476, 0.3833, 0.7024, 0.6404, 0.5476, 0.6404, 0.7024, 0.625, 0.7024, 0.625, 0.5476, 0.625, 0.5476, 0.625, 0.7024, 0.6167, 0.7024, 0.6167, 0.5476, 0.6167, 0.7654, 0.3833, 0.7654, 0.3833, 0.75, 0.6167, 0.75, 0.6167, 0.75, 0.3833, 0.75, 0.3833, 0.7024, 0.6167, 0.7024, 0.1404, 0.7024, 0.3596, 0.7024, 0.3673, 0.7577, 0.1404, 0.75, 0.375, 0.9846, 0.3673, 0.7577, 0.3833, 0.7654, 0.3833, 0.9846, 0.6404, 0.7024, 0.8596, 0.7024, 0.8596, 0.75, 0.6327, 0.7577, 0.6327, 0.7577, 0.625, 0.9846, 0.6167, 0.9846, 0.6167, 0.7654, 0.1404, 0.5476, 0.3596, 0.5476, 0.3596, 0.7024, 0.1404, 0.7024, 0.3833, 0.04762, 0.6167, 0.04762, 0.6167, 0.2024, 0.3833, 0.2024, 0.3833, 0.7654, 0.6167, 0.7654, 0.6167, 0.9846, 0.3833, 0.9846, 0.6404, 0.5476, 0.8596, 0.5476, 0.8596, 0.7024, 0.6404, 0.7024, 0.3833, 0.2654, 0.6167, 0.2654, 0.6167, 0.4846, 0.3833, 0.4846, 0.3833, 0.5476, 0.6167, 0.5476, 0.6167, 0.7024, 0.3833, 0.7024])
me_cube.materials.append(mat_silk_crimson)
me_cube.update()
me_cube_001 = bpy.data.meshes.new('Cube.001')
me_cube_001.from_pydata([(-0.0325, -0.003, -0.0065), (-0.0325, -0.003, 0.0065), (-0.0325, 0.003, -0.0065), (-0.0325, 0.003, 0.0065), (0.0325, -0.003, -0.0065), (0.0325, -0.003, 0.0065), (0.0325, 0.003, -0.0065), (0.0325, 0.003, 0.0065)], [], [(0, 1, 3, 2), (2, 3, 7, 6), (6, 7, 5, 4), (4, 5, 1, 0), (2, 6, 4, 0), (7, 3, 1, 5)])
_uv = me_cube_001.uv_layers.new(name='UVMap')
_uv.uv.foreach_set('vector', [0.375, 0.0, 0.625, 0.0, 0.625, 0.25, 0.375, 0.25, 0.375, 0.25, 0.625, 0.25, 0.625, 0.5, 0.375, 0.5, 0.375, 0.5, 0.625, 0.5, 0.625, 0.75, 0.375, 0.75, 0.375, 0.75, 0.625, 0.75, 0.625, 1.0, 0.375, 1.0, 0.125, 0.5, 0.375, 0.5, 0.375, 0.75, 0.125, 0.75, 0.625, 0.5, 0.875, 0.5, 0.875, 0.75, 0.625, 0.75])
me_cube_001.materials.append(mat_silk_gold)
me_cube_001.update()
me_cone = bpy.data.meshes.new('Cone')
me_cone.from_pydata([(0.0, 0.003, -0.0135), (0.0, 0.003, 0.0135), (0.002853, 0.0009271, -0.0135), (0.002853, 0.0009271, 0.0135), (0.001763, -0.002427, -0.0135), (0.001763, -0.002427, 0.0135), (-0.001763, -0.002427, -0.0135), (-0.001763, -0.002427, 0.0135), (-0.002853, 0.0009271, -0.0135), (-0.002853, 0.0009271, 0.0135)], [], [(0, 1, 3, 2), (2, 3, 5, 4), (4, 5, 7, 6), (3, 1, 9, 7, 5), (6, 7, 9, 8), (8, 9, 1, 0), (0, 2, 4, 6, 8)])
_uv = me_cone.uv_layers.new(name='UVMap')
_uv.uv.foreach_set('vector', [1.0, 0.5, 1.0, 1.0, 0.8, 1.0, 0.8, 0.5, 0.8, 0.5, 0.8, 1.0, 0.6, 1.0, 0.6, 0.5, 0.6, 0.5, 0.6, 1.0, 0.4, 1.0, 0.4, 0.5, 0.4783, 0.3242, 0.25, 0.49, 0.02175, 0.3242, 0.1089, 0.05584, 0.3911, 0.05584, 0.4, 0.5, 0.4, 1.0, 0.2, 1.0, 0.2, 0.5, 0.2, 0.5, 0.2, 1.0, 2.98e-08, 1.0, 2.98e-08, 0.5, 0.75, 0.49, 0.9783, 0.3242, 0.8911, 0.05584, 0.6089, 0.05584, 0.5217, 0.3242])
me_cone.materials.append(mat_silk_gold)
me_cone.update()
me_cone_001 = bpy.data.meshes.new('Cone.001')
me_cone_001.from_pydata([(0.0, 0.003, -0.0135), (0.0, 0.003, 0.0135), (0.002853, 0.0009271, -0.0135), (0.002853, 0.0009271, 0.0135), (0.001763, -0.002427, -0.0135), (0.001763, -0.002427, 0.0135), (-0.001763, -0.002427, -0.0135), (-0.001763, -0.002427, 0.0135), (-0.002853, 0.0009271, -0.0135), (-0.002853, 0.0009271, 0.0135)], [], [(0, 1, 3, 2), (2, 3, 5, 4), (4, 5, 7, 6), (3, 1, 9, 7, 5), (6, 7, 9, 8), (8, 9, 1, 0), (0, 2, 4, 6, 8)])
_uv = me_cone_001.uv_layers.new(name='UVMap')
_uv.uv.foreach_set('vector', [1.0, 0.5, 1.0, 1.0, 0.8, 1.0, 0.8, 0.5, 0.8, 0.5, 0.8, 1.0, 0.6, 1.0, 0.6, 0.5, 0.6, 0.5, 0.6, 1.0, 0.4, 1.0, 0.4, 0.5, 0.4783, 0.3242, 0.25, 0.49, 0.02175, 0.3242, 0.1089, 0.05584, 0.3911, 0.05584, 0.4, 0.5, 0.4, 1.0, 0.2, 1.0, 0.2, 0.5, 0.2, 0.5, 0.2, 1.0, 2.98e-08, 1.0, 2.98e-08, 0.5, 0.75, 0.49, 0.9783, 0.3242, 0.8911, 0.05584, 0.6089, 0.05584, 0.5217, 0.3242])
me_cone_001.materials.append(mat_silk_gold)
me_cone_001.update()
me_cone_002 = bpy.data.meshes.new('Cone.002')
me_cone_002.from_pydata([(0.0, 0.003, -0.0135), (0.0, 0.003, 0.0135), (0.002853, 0.0009271, -0.0135), (0.002853, 0.0009271, 0.0135), (0.001763, -0.002427, -0.0135), (0.001763, -0.002427, 0.0135), (-0.001763, -0.002427, -0.0135), (-0.001763, -0.002427, 0.0135), (-0.002853, 0.0009271, -0.0135), (-0.002853, 0.0009271, 0.0135)], [], [(0, 1, 3, 2), (2, 3, 5, 4), (4, 5, 7, 6), (3, 1, 9, 7, 5), (6, 7, 9, 8), (8, 9, 1, 0), (0, 2, 4, 6, 8)])
_uv = me_cone_002.uv_layers.new(name='UVMap')
_uv.uv.foreach_set('vector', [1.0, 0.5, 1.0, 1.0, 0.8, 1.0, 0.8, 0.5, 0.8, 0.5, 0.8, 1.0, 0.6, 1.0, 0.6, 0.5, 0.6, 0.5, 0.6, 1.0, 0.4, 1.0, 0.4, 0.5, 0.4783, 0.3242, 0.25, 0.49, 0.02175, 0.3242, 0.1089, 0.05584, 0.3911, 0.05584, 0.4, 0.5, 0.4, 1.0, 0.2, 1.0, 0.2, 0.5, 0.2, 0.5, 0.2, 1.0, 2.98e-08, 1.0, 2.98e-08, 0.5, 0.75, 0.49, 0.9783, 0.3242, 0.8911, 0.05584, 0.6089, 0.05584, 0.5217, 0.3242])
me_cone_002.materials.append(mat_silk_gold)
me_cone_002.update()
me_cone_003 = bpy.data.meshes.new('Cone.003')
me_cone_003.from_pydata([(0.0, 0.003, -0.0135), (0.0, 0.003, 0.0135), (0.002853, 0.0009271, -0.0135), (0.002853, 0.0009271, 0.0135), (0.001763, -0.002427, -0.0135), (0.001763, -0.002427, 0.0135), (-0.001763, -0.002427, -0.0135), (-0.001763, -0.002427, 0.0135), (-0.002853, 0.0009271, -0.0135), (-0.002853, 0.0009271, 0.0135)], [], [(0, 1, 3, 2), (2, 3, 5, 4), (4, 5, 7, 6), (3, 1, 9, 7, 5), (6, 7, 9, 8), (8, 9, 1, 0), (0, 2, 4, 6, 8)])
_uv = me_cone_003.uv_layers.new(name='UVMap')
_uv.uv.foreach_set('vector', [1.0, 0.5, 1.0, 1.0, 0.8, 1.0, 0.8, 0.5, 0.8, 0.5, 0.8, 1.0, 0.6, 1.0, 0.6, 0.5, 0.6, 0.5, 0.6, 1.0, 0.4, 1.0, 0.4, 0.5, 0.4783, 0.3242, 0.25, 0.49, 0.02175, 0.3242, 0.1089, 0.05584, 0.3911, 0.05584, 0.4, 0.5, 0.4, 1.0, 0.2, 1.0, 0.2, 0.5, 0.2, 0.5, 0.2, 1.0, 2.98e-08, 1.0, 2.98e-08, 0.5, 0.75, 0.49, 0.9783, 0.3242, 0.8911, 0.05584, 0.6089, 0.05584, 0.5217, 0.3242])
me_cone_003.materials.append(mat_silk_gold)
me_cone_003.update()
me_cube_002 = bpy.data.meshes.new('Cube.002')
me_cube_002.from_pydata([(-0.006, -0.0025, -0.006), (-0.006, -0.0025, 0.006), (-0.006, 0.0025, -0.006), (-0.006, 0.0025, 0.006), (0.006, -0.0025, -0.006), (0.006, -0.0025, 0.006), (0.006, 0.0025, -0.006), (0.006, 0.0025, 0.006)], [], [(0, 1, 3, 2), (2, 3, 7, 6), (6, 7, 5, 4), (4, 5, 1, 0), (2, 6, 4, 0), (7, 3, 1, 5)])
_uv = me_cube_002.uv_layers.new(name='UVMap')
_uv.uv.foreach_set('vector', [0.375, 0.0, 0.625, 0.0, 0.625, 0.25, 0.375, 0.25, 0.375, 0.25, 0.625, 0.25, 0.625, 0.5, 0.375, 0.5, 0.375, 0.5, 0.625, 0.5, 0.625, 0.75, 0.375, 0.75, 0.375, 0.75, 0.625, 0.75, 0.625, 1.0, 0.375, 1.0, 0.125, 0.5, 0.375, 0.5, 0.375, 0.75, 0.125, 0.75, 0.625, 0.5, 0.875, 0.5, 0.875, 0.75, 0.625, 0.75])
me_cube_002.materials.append(mat_silk_gold)
me_cube_002.update()
me_cube_003 = bpy.data.meshes.new('Cube.003')
me_cube_003.from_pydata([(-0.006, -0.0025, -0.006), (-0.006, -0.0025, 0.006), (-0.006, 0.0025, -0.006), (-0.006, 0.0025, 0.006), (0.006, -0.0025, -0.006), (0.006, -0.0025, 0.006), (0.006, 0.0025, -0.006), (0.006, 0.0025, 0.006)], [], [(0, 1, 3, 2), (2, 3, 7, 6), (6, 7, 5, 4), (4, 5, 1, 0), (2, 6, 4, 0), (7, 3, 1, 5)])
_uv = me_cube_003.uv_layers.new(name='UVMap')
_uv.uv.foreach_set('vector', [0.375, 0.0, 0.625, 0.0, 0.625, 0.25, 0.375, 0.25, 0.375, 0.25, 0.625, 0.25, 0.625, 0.5, 0.375, 0.5, 0.375, 0.5, 0.625, 0.5, 0.625, 0.75, 0.375, 0.75, 0.375, 0.75, 0.625, 0.75, 0.625, 1.0, 0.375, 1.0, 0.125, 0.5, 0.375, 0.5, 0.375, 0.75, 0.125, 0.75, 0.625, 0.5, 0.875, 0.5, 0.875, 0.75, 0.625, 0.75])
me_cube_003.materials.append(mat_silk_gold)
me_cube_003.update()
me_cube_004 = bpy.data.meshes.new('Cube.004')
me_cube_004.from_pydata([(-0.006, -0.0025, -0.006), (-0.006, -0.0025, 0.006), (-0.006, 0.0025, -0.006), (-0.006, 0.0025, 0.006), (0.006, -0.0025, -0.006), (0.006, -0.0025, 0.006), (0.006, 0.0025, -0.006), (0.006, 0.0025, 0.006)], [], [(0, 1, 3, 2), (2, 3, 7, 6), (6, 7, 5, 4), (4, 5, 1, 0), (2, 6, 4, 0), (7, 3, 1, 5)])
_uv = me_cube_004.uv_layers.new(name='UVMap')
_uv.uv.foreach_set('vector', [0.375, 0.0, 0.625, 0.0, 0.625, 0.25, 0.375, 0.25, 0.375, 0.25, 0.625, 0.25, 0.625, 0.5, 0.375, 0.5, 0.375, 0.5, 0.625, 0.5, 0.625, 0.75, 0.375, 0.75, 0.375, 0.75, 0.625, 0.75, 0.625, 1.0, 0.375, 1.0, 0.125, 0.5, 0.375, 0.5, 0.375, 0.75, 0.125, 0.75, 0.625, 0.5, 0.875, 0.5, 0.875, 0.75, 0.625, 0.75])
me_cube_004.materials.append(mat_silk_gold)
me_cube_004.update()
me_cube_005 = bpy.data.meshes.new('Cube.005')
me_cube_005.from_pydata([(-0.006, -0.0025, -0.006), (-0.006, -0.0025, 0.006), (-0.006, 0.0025, -0.006), (-0.006, 0.0025, 0.006), (0.006, -0.0025, -0.006), (0.006, -0.0025, 0.006), (0.006, 0.0025, -0.006), (0.006, 0.0025, 0.006)], [], [(0, 1, 3, 2), (2, 3, 7, 6), (6, 7, 5, 4), (4, 5, 1, 0), (2, 6, 4, 0), (7, 3, 1, 5)])
_uv = me_cube_005.uv_layers.new(name='UVMap')
_uv.uv.foreach_set('vector', [0.375, 0.0, 0.625, 0.0, 0.625, 0.25, 0.375, 0.25, 0.375, 0.25, 0.625, 0.25, 0.625, 0.5, 0.375, 0.5, 0.375, 0.5, 0.625, 0.5, 0.625, 0.75, 0.375, 0.75, 0.375, 0.75, 0.625, 0.75, 0.625, 1.0, 0.375, 1.0, 0.125, 0.5, 0.375, 0.5, 0.375, 0.75, 0.125, 0.75, 0.625, 0.5, 0.875, 0.5, 0.875, 0.75, 0.625, 0.75])
me_cube_005.materials.append(mat_silk_gold)
me_cube_005.update()
me_cube_006 = bpy.data.meshes.new('Cube.006')
me_cube_006.from_pydata([(-0.0285, -0.0065, -0.06), (-0.0285, -0.0105, -0.056), (-0.0325, -0.0065, -0.056), (-0.0285, -0.009328, -0.05883), (-0.03081, -0.008809, -0.05831), (-0.03133, -0.009328, -0.056), (-0.03133, -0.0065, -0.05883), (-0.0285, -0.0105, 0.056), (-0.0285, -0.0065, 0.06), (-0.0325, -0.0065, 0.056), (-0.0285, -0.009328, 0.05883), (-0.03081, -0.008809, 0.05831), (-0.03133, -0.0065, 0.05883), (-0.03133, -0.009328, 0.056), (-0.0285, 0.0065, -0.06), (-0.0325, 0.0065, -0.056), (-0.0285, 0.0105, -0.056), (-0.03133, 0.0065, -0.05883), (-0.03081, 0.008809, -0.05831), (-0.03133, 0.009328, -0.056), (-0.0285, 0.009328, -0.05883), (-0.0285, 0.0065, 0.06), (-0.0285, 0.0105, 0.056), (-0.0325, 0.0065, 0.056), (-0.0285, 0.009328, 0.05883), (-0.03081, 0.008809, 0.05831), (-0.03133, 0.009328, 0.056), (-0.03133, 0.0065, 0.05883), (0.0285, -0.0065, -0.06), (0.0325, -0.0065, -0.056), (0.0285, -0.0105, -0.056), (0.03133, -0.0065, -0.05883), (0.03081, -0.008809, -0.05831), (0.03133, -0.009328, -0.056), (0.0285, -0.009328, -0.05883), (0.0285, -0.0065, 0.06), (0.0285, -0.0105, 0.056), (0.0325, -0.0065, 0.056), (0.0285, -0.009328, 0.05883), (0.03081, -0.008809, 0.05831), (0.03133, -0.009328, 0.056), (0.03133, -0.0065, 0.05883), (0.0285, 0.0065, -0.06), (0.0285, 0.0105, -0.056), (0.0325, 0.0065, -0.056), (0.0285, 0.009328, -0.05883), (0.03081, 0.008809, -0.05831), (0.03133, 0.009328, -0.056), (0.03133, 0.0065, -0.05883), (0.0285, 0.0065, 0.06), (0.0325, 0.0065, 0.056), (0.0285, 0.0105, 0.056), (0.03133, 0.0065, 0.05883), (0.03081, 0.008809, 0.05831), (0.03133, 0.009328, 0.056), (0.0285, 0.009328, 0.05883)], [], [(0, 3, 4, 6), (1, 5, 4, 3), (2, 6, 4, 5), (7, 10, 11, 13), (8, 12, 11, 10), (9, 13, 11, 12), (14, 17, 18, 20), (15, 19, 18, 17), (16, 20, 18, 19), (21, 24, 25, 27), (22, 26, 25, 24), (23, 27, 25, 26), (28, 31, 32, 34), (29, 33, 32, 31), (30, 34, 32, 33), (35, 38, 39, 41), (36, 40, 39, 38), (37, 41, 39, 40), (42, 45, 46, 48), (43, 47, 46, 45), (44, 48, 46, 47), (49, 52, 53, 55), (50, 54, 53, 52), (51, 55, 53, 54), (14, 0, 6, 17), (17, 6, 2, 15), (1, 7, 13, 5), (5, 13, 9, 2), (8, 21, 27, 12), (12, 27, 23, 9), (22, 16, 19, 26), (26, 19, 15, 23), (42, 14, 20, 45), (45, 20, 16, 43), (21, 49, 55, 24), (24, 55, 51, 22), (50, 44, 47, 54), (54, 47, 43, 51), (28, 42, 48, 31), (31, 48, 44, 29), (49, 35, 41, 52), (52, 41, 37, 50), (36, 30, 33, 40), (40, 33, 29, 37), (0, 28, 34, 3), (3, 34, 30, 1), (35, 8, 10, 38), (38, 10, 7, 36), (14, 42, 28, 0), (2, 9, 23, 15), (30, 36, 7, 1), (49, 21, 8, 35), (16, 22, 51, 43), (44, 50, 37, 29)])
_uv = me_cube_006.uv_layers.new(name='UVMap')
_uv.uv.foreach_set('vector', [0.1404, 0.7024, 0.1404, 0.75, 0.1315, 0.75, 0.125, 0.7024, 0.3833, 0.9846, 0.3833, 1.0, 0.3785, 1.0, 0.375, 0.9846, 0.3833, 0.04762, 0.375, 0.04762, 0.375, 0.02013, 0.3833, 0.0, 0.6167, 0.9846, 0.625, 0.9846, 0.625, 0.9935, 0.6167, 1.0, 0.8596, 0.7024, 0.875, 0.7024, 0.875, 0.7299, 0.8596, 0.75, 0.6167, 0.04762, 0.6167, 0.0, 0.6215, 0.0, 0.625, 0.04762, 0.1404, 0.5476, 0.125, 0.5476, 0.125, 0.5201, 0.1404, 0.5, 0.3833, 0.2024, 0.3833, 0.25, 0.3768, 0.2533, 0.375, 0.2024, 0.3833, 0.2654, 0.375, 0.2654, 0.3768, 0.2533, 0.3833, 0.25, 0.8596, 0.5476, 0.8596, 0.5, 0.8685, 0.5, 0.875, 0.5476, 0.6167, 0.2654, 0.6167, 0.25, 0.6232, 0.2399, 0.625, 0.2654, 0.6167, 0.2024, 0.625, 0.2024, 0.6232, 0.2399, 0.6167, 0.25, 0.3596, 0.7024, 0.375, 0.7024, 0.3762, 0.7455, 0.3673, 0.7577, 0.3833, 0.7024, 0.3833, 0.75, 0.3762, 0.7455, 0.375, 0.7024, 0.3833, 0.7654, 0.3673, 0.7577, 0.3762, 0.7455, 0.3833, 0.75, 0.6404, 0.7024, 0.6327, 0.7577, 0.626, 0.7433, 0.625, 0.7024, 0.6167, 0.7654, 0.6167, 0.75, 0.626, 0.7433, 0.6327, 0.7577, 0.6167, 0.7024, 0.625, 0.7024, 0.626, 0.7433, 0.6167, 0.75, 0.3596, 0.5476, 0.3673, 0.4923, 0.374, 0.5067, 0.375, 0.5476, 0.3833, 0.4846, 0.3833, 0.5, 0.374, 0.5067, 0.3673, 0.4923, 0.3833, 0.5476, 0.375, 0.5476, 0.374, 0.5067, 0.3833, 0.5, 0.6404, 0.5476, 0.625, 0.5476, 0.6238, 0.5045, 0.6327, 0.4923, 0.6167, 0.5476, 0.6167, 0.5, 0.6238, 0.5045, 0.625, 0.5476, 0.6167, 0.4846, 0.6327, 0.4923, 0.6238, 0.5045, 0.6167, 0.5, 0.1404, 0.5476, 0.1404, 0.7024, 0.125, 0.7024, 0.125, 0.5476, 0.375, 0.2024, 0.375, 0.04762, 0.3833, 0.04762, 0.3833, 0.2024, 0.3833, 0.9846, 0.6167, 0.9846, 0.6167, 1.0, 0.3833, 1.0, 0.3833, 0.0, 0.6167, 0.0, 0.6167, 0.04762, 0.3833, 0.04762, 0.8596, 0.7024, 0.8596, 0.5476, 0.875, 0.5476, 0.875, 0.7024, 0.625, 0.04762, 0.625, 0.2024, 0.6167, 0.2024, 0.6167, 0.04762, 0.6167, 0.2654, 0.3833, 0.2654, 0.3833, 0.25, 0.6167, 0.25, 0.6167, 0.25, 0.3833, 0.25, 0.3833, 0.2024, 0.6167, 0.2024, 0.3596, 0.5476, 0.1404, 0.5476, 0.1404, 0.5, 0.3673, 0.4923, 0.3673, 0.4923, 0.375, 0.2654, 0.3833, 0.2654, 0.3833, 0.4846, 0.8596, 0.5476, 0.6404, 0.5476, 0.6327, 0.4923, 0.8596, 0.5, 0.625, 0.2654, 0.6327, 0.4923, 0.6167, 0.4846, 0.6167, 0.2654, 0.6167, 0.5476, 0.3833, 0.5476, 0.3833, 0.5, 0.6167, 0.5, 0.6167, 0.5, 0.3833, 0.5, 0.3833, 0.4846, 0.6167, 0.4846, 0.3596, 0.7024, 0.3596, 0.5476, 0.375, 0.5476, 0.375, 0.7024, 0.375, 0.7024, 0.375, 0.5476, 0.3833, 0.5476, 0.3833, 0.7024, 0.6404, 0.5476, 0.6404, 0.7024, 0.625, 0.7024, 0.625, 0.5476, 0.625, 0.5476, 0.625, 0.7024, 0.6167, 0.7024, 0.6167, 0.5476, 0.6167, 0.7654, 0.3833, 0.7654, 0.3833, 0.75, 0.6167, 0.75, 0.6167, 0.75, 0.3833, 0.75, 0.3833, 0.7024, 0.6167, 0.7024, 0.1404, 0.7024, 0.3596, 0.7024, 0.3673, 0.7577, 0.1404, 0.75, 0.375, 0.9846, 0.3673, 0.7577, 0.3833, 0.7654, 0.3833, 0.9846, 0.6404, 0.7024, 0.8596, 0.7024, 0.8596, 0.75, 0.6327, 0.7577, 0.6327, 0.7577, 0.625, 0.9846, 0.6167, 0.9846, 0.6167, 0.7654, 0.1404, 0.5476, 0.3596, 0.5476, 0.3596, 0.7024, 0.1404, 0.7024, 0.3833, 0.04762, 0.6167, 0.04762, 0.6167, 0.2024, 0.3833, 0.2024, 0.3833, 0.7654, 0.6167, 0.7654, 0.6167, 0.9846, 0.3833, 0.9846, 0.6404, 0.5476, 0.8596, 0.5476, 0.8596, 0.7024, 0.6404, 0.7024, 0.3833, 0.2654, 0.6167, 0.2654, 0.6167, 0.4846, 0.3833, 0.4846, 0.3833, 0.5476, 0.6167, 0.5476, 0.6167, 0.7024, 0.3833, 0.7024])
me_cube_006.materials.append(mat_silk_crimson)
me_cube_006.update()
me_cube_007 = bpy.data.meshes.new('Cube.007')
me_cube_007.from_pydata([(-0.0325, -0.003, -0.0065), (-0.0325, -0.003, 0.0065), (-0.0325, 0.003, -0.0065), (-0.0325, 0.003, 0.0065), (0.0325, -0.003, -0.0065), (0.0325, -0.003, 0.0065), (0.0325, 0.003, -0.0065), (0.0325, 0.003, 0.0065)], [], [(0, 1, 3, 2), (2, 3, 7, 6), (6, 7, 5, 4), (4, 5, 1, 0), (2, 6, 4, 0), (7, 3, 1, 5)])
_uv = me_cube_007.uv_layers.new(name='UVMap')
_uv.uv.foreach_set('vector', [0.375, 0.0, 0.625, 0.0, 0.625, 0.25, 0.375, 0.25, 0.375, 0.25, 0.625, 0.25, 0.625, 0.5, 0.375, 0.5, 0.375, 0.5, 0.625, 0.5, 0.625, 0.75, 0.375, 0.75, 0.375, 0.75, 0.625, 0.75, 0.625, 1.0, 0.375, 1.0, 0.125, 0.5, 0.375, 0.5, 0.375, 0.75, 0.125, 0.75, 0.625, 0.5, 0.875, 0.5, 0.875, 0.75, 0.625, 0.75])
me_cube_007.materials.append(mat_silk_gold)
me_cube_007.update()
me_cone_004 = bpy.data.meshes.new('Cone.004')
me_cone_004.from_pydata([(0.0, 0.003, -0.0135), (0.0, 0.003, 0.0135), (0.002853, 0.0009271, -0.0135), (0.002853, 0.0009271, 0.0135), (0.001763, -0.002427, -0.0135), (0.001763, -0.002427, 0.0135), (-0.001763, -0.002427, -0.0135), (-0.001763, -0.002427, 0.0135), (-0.002853, 0.0009271, -0.0135), (-0.002853, 0.0009271, 0.0135)], [], [(0, 1, 3, 2), (2, 3, 5, 4), (4, 5, 7, 6), (3, 1, 9, 7, 5), (6, 7, 9, 8), (8, 9, 1, 0), (0, 2, 4, 6, 8)])
_uv = me_cone_004.uv_layers.new(name='UVMap')
_uv.uv.foreach_set('vector', [1.0, 0.5, 1.0, 1.0, 0.8, 1.0, 0.8, 0.5, 0.8, 0.5, 0.8, 1.0, 0.6, 1.0, 0.6, 0.5, 0.6, 0.5, 0.6, 1.0, 0.4, 1.0, 0.4, 0.5, 0.4783, 0.3242, 0.25, 0.49, 0.02175, 0.3242, 0.1089, 0.05584, 0.3911, 0.05584, 0.4, 0.5, 0.4, 1.0, 0.2, 1.0, 0.2, 0.5, 0.2, 0.5, 0.2, 1.0, 2.98e-08, 1.0, 2.98e-08, 0.5, 0.75, 0.49, 0.9783, 0.3242, 0.8911, 0.05584, 0.6089, 0.05584, 0.5217, 0.3242])
me_cone_004.materials.append(mat_silk_gold)
me_cone_004.update()
me_cone_005 = bpy.data.meshes.new('Cone.005')
me_cone_005.from_pydata([(0.0, 0.003, -0.0135), (0.0, 0.003, 0.0135), (0.002853, 0.0009271, -0.0135), (0.002853, 0.0009271, 0.0135), (0.001763, -0.002427, -0.0135), (0.001763, -0.002427, 0.0135), (-0.001763, -0.002427, -0.0135), (-0.001763, -0.002427, 0.0135), (-0.002853, 0.0009271, -0.0135), (-0.002853, 0.0009271, 0.0135)], [], [(0, 1, 3, 2), (2, 3, 5, 4), (4, 5, 7, 6), (3, 1, 9, 7, 5), (6, 7, 9, 8), (8, 9, 1, 0), (0, 2, 4, 6, 8)])
_uv = me_cone_005.uv_layers.new(name='UVMap')
_uv.uv.foreach_set('vector', [1.0, 0.5, 1.0, 1.0, 0.8, 1.0, 0.8, 0.5, 0.8, 0.5, 0.8, 1.0, 0.6, 1.0, 0.6, 0.5, 0.6, 0.5, 0.6, 1.0, 0.4, 1.0, 0.4, 0.5, 0.4783, 0.3242, 0.25, 0.49, 0.02175, 0.3242, 0.1089, 0.05584, 0.3911, 0.05584, 0.4, 0.5, 0.4, 1.0, 0.2, 1.0, 0.2, 0.5, 0.2, 0.5, 0.2, 1.0, 2.98e-08, 1.0, 2.98e-08, 0.5, 0.75, 0.49, 0.9783, 0.3242, 0.8911, 0.05584, 0.6089, 0.05584, 0.5217, 0.3242])
me_cone_005.materials.append(mat_silk_gold)
me_cone_005.update()
me_cone_006 = bpy.data.meshes.new('Cone.006')
me_cone_006.from_pydata([(0.0, 0.003, -0.0135), (0.0, 0.003, 0.0135), (0.002853, 0.0009271, -0.0135), (0.002853, 0.0009271, 0.0135), (0.001763, -0.002427, -0.0135), (0.001763, -0.002427, 0.0135), (-0.001763, -0.002427, -0.0135), (-0.001763, -0.002427, 0.0135), (-0.002853, 0.0009271, -0.0135), (-0.002853, 0.0009271, 0.0135)], [], [(0, 1, 3, 2), (2, 3, 5, 4), (4, 5, 7, 6), (3, 1, 9, 7, 5), (6, 7, 9, 8), (8, 9, 1, 0), (0, 2, 4, 6, 8)])
_uv = me_cone_006.uv_layers.new(name='UVMap')
_uv.uv.foreach_set('vector', [1.0, 0.5, 1.0, 1.0, 0.8, 1.0, 0.8, 0.5, 0.8, 0.5, 0.8, 1.0, 0.6, 1.0, 0.6, 0.5, 0.6, 0.5, 0.6, 1.0, 0.4, 1.0, 0.4, 0.5, 0.4783, 0.3242, 0.25, 0.49, 0.02175, 0.3242, 0.1089, 0.05584, 0.3911, 0.05584, 0.4, 0.5, 0.4, 1.0, 0.2, 1.0, 0.2, 0.5, 0.2, 0.5, 0.2, 1.0, 2.98e-08, 1.0, 2.98e-08, 0.5, 0.75, 0.49, 0.9783, 0.3242, 0.8911, 0.05584, 0.6089, 0.05584, 0.5217, 0.3242])
me_cone_006.materials.append(mat_silk_gold)
me_cone_006.update()
me_cone_007 = bpy.data.meshes.new('Cone.007')
me_cone_007.from_pydata([(0.0, 0.003, -0.0135), (0.0, 0.003, 0.0135), (0.002853, 0.0009271, -0.0135), (0.002853, 0.0009271, 0.0135), (0.001763, -0.002427, -0.0135), (0.001763, -0.002427, 0.0135), (-0.001763, -0.002427, -0.0135), (-0.001763, -0.002427, 0.0135), (-0.002853, 0.0009271, -0.0135), (-0.002853, 0.0009271, 0.0135)], [], [(0, 1, 3, 2), (2, 3, 5, 4), (4, 5, 7, 6), (3, 1, 9, 7, 5), (6, 7, 9, 8), (8, 9, 1, 0), (0, 2, 4, 6, 8)])
_uv = me_cone_007.uv_layers.new(name='UVMap')
_uv.uv.foreach_set('vector', [1.0, 0.5, 1.0, 1.0, 0.8, 1.0, 0.8, 0.5, 0.8, 0.5, 0.8, 1.0, 0.6, 1.0, 0.6, 0.5, 0.6, 0.5, 0.6, 1.0, 0.4, 1.0, 0.4, 0.5, 0.4783, 0.3242, 0.25, 0.49, 0.02175, 0.3242, 0.1089, 0.05584, 0.3911, 0.05584, 0.4, 0.5, 0.4, 1.0, 0.2, 1.0, 0.2, 0.5, 0.2, 0.5, 0.2, 1.0, 2.98e-08, 1.0, 2.98e-08, 0.5, 0.75, 0.49, 0.9783, 0.3242, 0.8911, 0.05584, 0.6089, 0.05584, 0.5217, 0.3242])
me_cone_007.materials.append(mat_silk_gold)
me_cone_007.update()
me_cube_008 = bpy.data.meshes.new('Cube.008')
me_cube_008.from_pydata([(-0.006, -0.0025, -0.006), (-0.006, -0.0025, 0.006), (-0.006, 0.0025, -0.006), (-0.006, 0.0025, 0.006), (0.006, -0.0025, -0.006), (0.006, -0.0025, 0.006), (0.006, 0.0025, -0.006), (0.006, 0.0025, 0.006)], [], [(0, 1, 3, 2), (2, 3, 7, 6), (6, 7, 5, 4), (4, 5, 1, 0), (2, 6, 4, 0), (7, 3, 1, 5)])
_uv = me_cube_008.uv_layers.new(name='UVMap')
_uv.uv.foreach_set('vector', [0.375, 0.0, 0.625, 0.0, 0.625, 0.25, 0.375, 0.25, 0.375, 0.25, 0.625, 0.25, 0.625, 0.5, 0.375, 0.5, 0.375, 0.5, 0.625, 0.5, 0.625, 0.75, 0.375, 0.75, 0.375, 0.75, 0.625, 0.75, 0.625, 1.0, 0.375, 1.0, 0.125, 0.5, 0.375, 0.5, 0.375, 0.75, 0.125, 0.75, 0.625, 0.5, 0.875, 0.5, 0.875, 0.75, 0.625, 0.75])
me_cube_008.materials.append(mat_silk_gold)
me_cube_008.update()
me_cube_009 = bpy.data.meshes.new('Cube.009')
me_cube_009.from_pydata([(-0.006, -0.0025, -0.006), (-0.006, -0.0025, 0.006), (-0.006, 0.0025, -0.006), (-0.006, 0.0025, 0.006), (0.006, -0.0025, -0.006), (0.006, -0.0025, 0.006), (0.006, 0.0025, -0.006), (0.006, 0.0025, 0.006)], [], [(0, 1, 3, 2), (2, 3, 7, 6), (6, 7, 5, 4), (4, 5, 1, 0), (2, 6, 4, 0), (7, 3, 1, 5)])
_uv = me_cube_009.uv_layers.new(name='UVMap')
_uv.uv.foreach_set('vector', [0.375, 0.0, 0.625, 0.0, 0.625, 0.25, 0.375, 0.25, 0.375, 0.25, 0.625, 0.25, 0.625, 0.5, 0.375, 0.5, 0.375, 0.5, 0.625, 0.5, 0.625, 0.75, 0.375, 0.75, 0.375, 0.75, 0.625, 0.75, 0.625, 1.0, 0.375, 1.0, 0.125, 0.5, 0.375, 0.5, 0.375, 0.75, 0.125, 0.75, 0.625, 0.5, 0.875, 0.5, 0.875, 0.75, 0.625, 0.75])
me_cube_009.materials.append(mat_silk_gold)
me_cube_009.update()
me_cube_010 = bpy.data.meshes.new('Cube.010')
me_cube_010.from_pydata([(-0.006, -0.0025, -0.006), (-0.006, -0.0025, 0.006), (-0.006, 0.0025, -0.006), (-0.006, 0.0025, 0.006), (0.006, -0.0025, -0.006), (0.006, -0.0025, 0.006), (0.006, 0.0025, -0.006), (0.006, 0.0025, 0.006)], [], [(0, 1, 3, 2), (2, 3, 7, 6), (6, 7, 5, 4), (4, 5, 1, 0), (2, 6, 4, 0), (7, 3, 1, 5)])
_uv = me_cube_010.uv_layers.new(name='UVMap')
_uv.uv.foreach_set('vector', [0.375, 0.0, 0.625, 0.0, 0.625, 0.25, 0.375, 0.25, 0.375, 0.25, 0.625, 0.25, 0.625, 0.5, 0.375, 0.5, 0.375, 0.5, 0.625, 0.5, 0.625, 0.75, 0.375, 0.75, 0.375, 0.75, 0.625, 0.75, 0.625, 1.0, 0.375, 1.0, 0.125, 0.5, 0.375, 0.5, 0.375, 0.75, 0.125, 0.75, 0.625, 0.5, 0.875, 0.5, 0.875, 0.75, 0.625, 0.75])
me_cube_010.materials.append(mat_silk_gold)
me_cube_010.update()
me_cube_011 = bpy.data.meshes.new('Cube.011')
me_cube_011.from_pydata([(-0.006, -0.0025, -0.006), (-0.006, -0.0025, 0.006), (-0.006, 0.0025, -0.006), (-0.006, 0.0025, 0.006), (0.006, -0.0025, -0.006), (0.006, -0.0025, 0.006), (0.006, 0.0025, -0.006), (0.006, 0.0025, 0.006)], [], [(0, 1, 3, 2), (2, 3, 7, 6), (6, 7, 5, 4), (4, 5, 1, 0), (2, 6, 4, 0), (7, 3, 1, 5)])
_uv = me_cube_011.uv_layers.new(name='UVMap')
_uv.uv.foreach_set('vector', [0.375, 0.0, 0.625, 0.0, 0.625, 0.25, 0.375, 0.25, 0.375, 0.25, 0.625, 0.25, 0.625, 0.5, 0.375, 0.5, 0.375, 0.5, 0.625, 0.5, 0.625, 0.75, 0.375, 0.75, 0.375, 0.75, 0.625, 0.75, 0.625, 1.0, 0.375, 1.0, 0.125, 0.5, 0.375, 0.5, 0.375, 0.75, 0.125, 0.75, 0.625, 0.5, 0.875, 0.5, 0.875, 0.75, 0.625, 0.75])
me_cube_011.materials.append(mat_silk_gold)
me_cube_011.update()

# ---- objects
ob_silk_fold = bpy.data.objects.new('silk-fold', me_torus)
ob_silk_tail = bpy.data.objects.new('silk-tail', me_cube)
ob_woven_gold_border = bpy.data.objects.new('woven-gold-border', me_cube_001)
ob_gold_silk_tassel = bpy.data.objects.new('gold-silk-tassel', me_cone)
ob_gold_silk_tassel_001 = bpy.data.objects.new('gold-silk-tassel.001', me_cone_001)
ob_gold_silk_tassel_002 = bpy.data.objects.new('gold-silk-tassel.002', me_cone_002)
ob_gold_silk_tassel_003 = bpy.data.objects.new('gold-silk-tassel.003', me_cone_003)
ob_woven_lotus = bpy.data.objects.new('woven-lotus', me_cube_002)
ob_woven_lotus_001 = bpy.data.objects.new('woven-lotus.001', me_cube_003)
ob_woven_lotus_002 = bpy.data.objects.new('woven-lotus.002', me_cube_004)
ob_woven_lotus_003 = bpy.data.objects.new('woven-lotus.003', me_cube_005)
ob_silk_tail_001 = bpy.data.objects.new('silk-tail.001', me_cube_006)
ob_woven_gold_border_001 = bpy.data.objects.new('woven-gold-border.001', me_cube_007)
ob_gold_silk_tassel_004 = bpy.data.objects.new('gold-silk-tassel.004', me_cone_004)
ob_gold_silk_tassel_005 = bpy.data.objects.new('gold-silk-tassel.005', me_cone_005)
ob_gold_silk_tassel_006 = bpy.data.objects.new('gold-silk-tassel.006', me_cone_006)
ob_gold_silk_tassel_007 = bpy.data.objects.new('gold-silk-tassel.007', me_cone_007)
ob_woven_lotus_004 = bpy.data.objects.new('woven-lotus.004', me_cube_008)
ob_woven_lotus_005 = bpy.data.objects.new('woven-lotus.005', me_cube_009)
ob_woven_lotus_006 = bpy.data.objects.new('woven-lotus.006', me_cube_010)
ob_woven_lotus_007 = bpy.data.objects.new('woven-lotus.007', me_cube_011)
ob_preview = bpy.data.objects.new('preview', cam_preview)

# ---- transforms, parenting, visibility, modifiers, constraints
ob_silk_fold.location = (-2.22e-16, -0.02875, 0.1688)
ob_silk_fold.scale = (1.0, 0.7, 0.5)
ob_silk_tail.location = (-0.048, -0.1717, 0.1018)
ob_woven_gold_border.location = (-0.048, -0.1857, 0.05075)
ob_gold_silk_tassel.location = (-0.072, -0.1737, 0.02775)
ob_gold_silk_tassel_001.location = (-0.056, -0.1737, 0.02775)
ob_gold_silk_tassel_002.location = (-0.04, -0.1737, 0.02775)
ob_gold_silk_tassel_003.location = (-0.024, -0.1737, 0.02775)
ob_woven_lotus.location = (-0.048, -0.1867, 0.1188)
ob_woven_lotus.rotation_euler = (0.0, 0.7854, 0.0)
ob_woven_lotus_001.location = (-0.06, -0.1867, 0.1068)
ob_woven_lotus_001.rotation_euler = (0.0, 0.7854, 0.0)
ob_woven_lotus_002.location = (-0.036, -0.1867, 0.1068)
ob_woven_lotus_002.rotation_euler = (0.0, 0.7854, 0.0)
ob_woven_lotus_003.location = (-0.048, -0.1867, 0.09475)
ob_woven_lotus_003.rotation_euler = (0.0, 0.7854, 0.0)
ob_silk_tail_001.location = (0.048, -0.1717, 0.1258)
ob_woven_gold_border_001.location = (0.048, -0.1857, 0.07475)
ob_gold_silk_tassel_004.location = (0.024, -0.1737, 0.05175)
ob_gold_silk_tassel_005.location = (0.04, -0.1737, 0.05175)
ob_gold_silk_tassel_006.location = (0.056, -0.1737, 0.05175)
ob_gold_silk_tassel_007.location = (0.072, -0.1737, 0.05175)
ob_woven_lotus_004.location = (0.048, -0.1867, 0.1428)
ob_woven_lotus_004.rotation_euler = (0.0, 0.7854, 0.0)
ob_woven_lotus_005.location = (0.036, -0.1867, 0.1308)
ob_woven_lotus_005.rotation_euler = (0.0, 0.7854, 0.0)
ob_woven_lotus_006.location = (0.06, -0.1867, 0.1308)
ob_woven_lotus_006.rotation_euler = (0.0, 0.7854, 0.0)
ob_woven_lotus_007.location = (0.048, -0.1867, 0.1188)
ob_woven_lotus_007.rotation_euler = (0.0, 0.7854, 0.0)
ob_preview.location = (0.3488, -0.8759, 0.6721)
ob_preview.rotation_euler = (1.175, -2.888e-08, 0.3805)

# ---- collection membership
scene.collection.objects.link(ob_silk_fold)
scene.collection.objects.link(ob_silk_tail)
scene.collection.objects.link(ob_woven_gold_border)
scene.collection.objects.link(ob_gold_silk_tassel)
scene.collection.objects.link(ob_gold_silk_tassel_001)
scene.collection.objects.link(ob_gold_silk_tassel_002)
scene.collection.objects.link(ob_gold_silk_tassel_003)
scene.collection.objects.link(ob_woven_lotus)
scene.collection.objects.link(ob_woven_lotus_001)
scene.collection.objects.link(ob_woven_lotus_002)
scene.collection.objects.link(ob_woven_lotus_003)
scene.collection.objects.link(ob_silk_tail_001)
scene.collection.objects.link(ob_woven_gold_border_001)
scene.collection.objects.link(ob_gold_silk_tassel_004)
scene.collection.objects.link(ob_gold_silk_tassel_005)
scene.collection.objects.link(ob_gold_silk_tassel_006)
scene.collection.objects.link(ob_gold_silk_tassel_007)
scene.collection.objects.link(ob_woven_lotus_004)
scene.collection.objects.link(ob_woven_lotus_005)
scene.collection.objects.link(ob_woven_lotus_006)
scene.collection.objects.link(ob_woven_lotus_007)
scene.collection.objects.link(ob_preview)

# ---- scene / render settings (as saved in the file)
scene.camera = ob_preview
scene.frame_start = 1; scene.frame_end = 250; scene.frame_set(1)
scene.render.engine = 'BLENDER_WORKBENCH'
scene.render.resolution_x = 360
scene.render.resolution_y = 360
scene.render.film_transparent = True
scene.render.bake_bias = 0.0
scene.render.bake_samples = 0
scene.render.compositor_device = 'GPU'
scene.eevee.use_volume_custom_range = False
scene.eevee.fast_gi_thickness_near = 0.1
scene.eevee.fast_gi_thickness_far = 0.0
scene.eevee.ray_tracing_options.screen_trace_thickness = 0.1
bpy.context.view_layer.update()

# ---- added for rendering (the .blend has no usable light): sun + grey world if the file has none
light_auto_sun = bpy.data.lights.new('AutoSun', 'SUN')
light_auto_sun.energy = 3.0
light_auto_sun.angle = 0.0523599
ob_auto_sun = bpy.data.objects.new('AutoSun', light_auto_sun)
scene.collection.objects.link(ob_auto_sun)
ob_auto_sun.rotation_euler = (0.872665, 0.174533, 0.523599)
if scene.world is None:
    world_auto = bpy.data.worlds.new('AutoWorld')
    world_auto.color = (0.3, 0.3, 0.3)
    scene.world = world_auto
bpy.context.view_layer.update()
